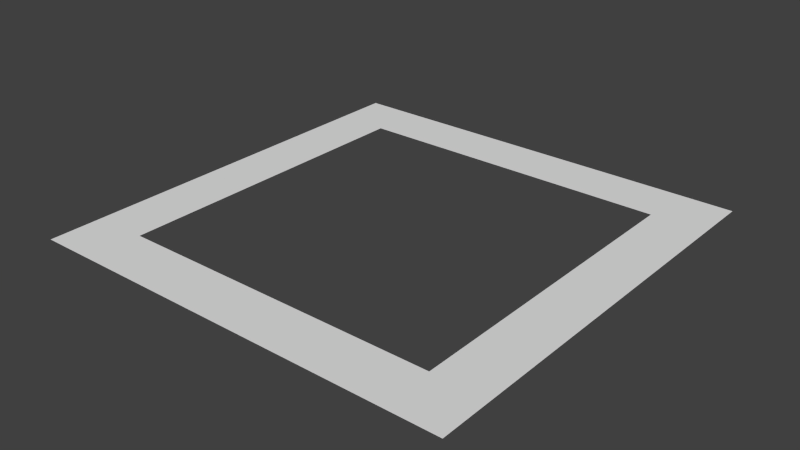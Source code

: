 # Source: other_square.blend  (saved by Blender 2.68.0; exported with 4.5.12 LTS)
import bpy
from mathutils import Matrix  # noqa: F401  (used for matrix-valued properties, if any)

bpy.ops.wm.read_factory_settings(use_empty=True)
scene = bpy.context.scene
scene.name = 'Scene'

# ---- collections
col_collection_1 = bpy.data.collections.new('Collection 1'); scene.collection.children.link(col_collection_1)

# ---- world
world_world = bpy.data.worlds.new('World'); scene.world = world_world
world_world.color = (0.05088, 0.05088, 0.05088)
world_world.use_sun_shadow = False
world_world.sun_shadow_jitter_overblur = 0.0
world_world.cycles.sampling_method = 'MANUAL'
world_world.cycles.sample_map_resolution = 256

# ---- meshes
me_plane_004 = bpy.data.meshes.new('Plane.004')
me_plane_004.from_pydata([(0.5, -0.5, 0.0), (-0.5, -0.5, 0.0), (0.5, 0.5, 0.0), (-0.5, 0.5, 0.0), (0.0, -0.5, 0.0), (0.0, 0.5, 0.0), (0.5, 0.0, 0.0), (-0.5, 0.0, 0.0), (-0.25, -0.5, 0.0), (-0.25, 0.5, 0.0), (0.5, 0.25, 0.0), (-0.5, -0.25, 0.0), (0.25, -0.5, 0.0), (0.25, 0.5, 0.0), (0.5, -0.25, 0.0), (-0.5, 0.25, 0.0), (-0.375, -0.5, 0.0), (-0.375, 0.5, 0.0), (0.5, 0.375, 0.0), (-0.5, -0.375, 0.0), (0.375, -0.5, 0.0), (0.375, 0.5, 0.0), (0.5, -0.375, 0.0), (-0.5, 0.375, 0.0), (0.0, 0.375, 0.0), (0.0, -0.375, 0.0), (-0.375, 0.0, 0.0), (-0.125, -0.5, 0.0), (-0.125, 0.5, 0.0), (0.5, 0.125, 0.0), (-0.5, -0.125, 0.0), (0.125, -0.5, 0.0), (0.125, 0.5, 0.0), (0.5, -0.125, 0.0), (-0.5, 0.125, 0.0), (0.375, 0.0, 0.0), (0.25, 0.375, 0.0), (0.375, 0.25, 0.0), (-0.25, 0.375, 0.0), (-0.375, 0.25, 0.0), (-0.25, -0.375, 0.0), (-0.375, -0.25, 0.0), (0.25, -0.375, 0.0), (0.375, -0.25, 0.0), (0.375, 0.375, 0.0), (-0.125, 0.375, 0.0), (0.375, -0.125, 0.0), (0.125, 0.375, 0.0), (0.375, 0.125, 0.0), (-0.375, 0.375, 0.0), (-0.375, 0.125, 0.0), (-0.375, -0.125, 0.0), (-0.375, -0.375, 0.0), (-0.125, -0.375, 0.0), (0.125, -0.375, 0.0), (0.375, -0.375, 0.0)], [], [(44, 18, 2, 21), (45, 24, 5, 28), (46, 33, 6, 35), (47, 36, 13, 32), (48, 29, 10, 37), (49, 38, 9, 17), (55, 22, 14, 43), (36, 44, 21, 13), (37, 10, 18, 44), (38, 45, 28, 9), (43, 14, 33, 46), (24, 47, 32, 5), (35, 6, 29, 48), (23, 49, 17, 3), (15, 39, 49, 23), (34, 50, 39, 15), (7, 26, 50, 34), (30, 51, 26, 7), (11, 41, 51, 30), (19, 52, 41, 11), (1, 16, 52, 19), (16, 8, 40, 52), (8, 27, 53, 40), (27, 4, 25, 53), (4, 31, 54, 25), (31, 12, 42, 54), (12, 20, 55, 42), (20, 0, 22, 55)])
_ca = me_plane_004.color_attributes.new('Col', 'BYTE_COLOR', 'CORNER')
_ca.data.foreach_set('color', [0.4793, 0.4793, 0.4793, 1.0, 0.4793, 0.4793, 0.4793, 1.0, 0.4793, 0.4793, 0.4793, 1.0, 0.4793, 0.4793, 0.4793, 1.0, 0.4793, 0.4793, 0.4793, 1.0, 0.4793, 0.4793, 0.4793, 1.0, 0.4793, 0.4793, 0.4793, 1.0, 0.4793, 0.4793, 0.4793, 1.0, 0.4793, 0.4793, 0.4793, 1.0, 0.4793, 0.4793, 0.4793, 1.0, 0.4793, 0.4793, 0.4793, 1.0, 0.4793, 0.4793, 0.4793, 1.0, 0.4793, 0.4793, 0.4793, 1.0, 0.4793, 0.4793, 0.4793, 1.0, 0.4793, 0.4793, 0.4793, 1.0, 0.4793, 0.4793, 0.4793, 1.0, 0.4793, 0.4793, 0.4793, 1.0, 0.4793, 0.4793, 0.4793, 1.0, 0.4793, 0.4793, 0.4793, 1.0, 0.4793, 0.4793, 0.4793, 1.0, 0.4793, 0.4793, 0.4793, 1.0, 0.4793, 0.4793, 0.4793, 1.0, 0.4793, 0.4793, 0.4793, 1.0, 0.4793, 0.4793, 0.4793, 1.0, 0.4793, 0.4793, 0.4793, 1.0, 0.4793, 0.4793, 0.4793, 1.0, 0.4793, 0.4793, 0.4793, 1.0, 0.4793, 0.4793, 0.4793, 1.0, 0.4793, 0.4793, 0.4793, 1.0, 0.4793, 0.4793, 0.4793, 1.0, 0.4793, 0.4793, 0.4793, 1.0, 0.4793, 0.4793, 0.4793, 1.0, 0.4793, 0.4793, 0.4793, 1.0, 0.4793, 0.4793, 0.4793, 1.0, 0.4793, 0.4793, 0.4793, 1.0, 0.4793, 0.4793, 0.4793, 1.0, 0.4793, 0.4793, 0.4793, 1.0, 0.4793, 0.4793, 0.4793, 1.0, 0.4793, 0.4793, 0.4793, 1.0, 0.4793, 0.4793, 0.4793, 1.0, 0.4793, 0.4793, 0.4793, 1.0, 0.4793, 0.4793, 0.4793, 1.0, 0.4793, 0.4793, 0.4793, 1.0, 0.4793, 0.4793, 0.4793, 1.0, 0.4793, 0.4793, 0.4793, 1.0, 0.4793, 0.4793, 0.4793, 1.0, 0.4793, 0.4793, 0.4793, 1.0, 0.4793, 0.4793, 0.4793, 1.0, 0.4793, 0.4793, 0.4793, 1.0, 0.4793, 0.4793, 0.4793, 1.0, 0.4793, 0.4793, 0.4793, 1.0, 0.4793, 0.4793, 0.4793, 1.0, 0.4793, 0.4793, 0.4793, 1.0, 0.4793, 0.4793, 0.4793, 1.0, 0.4793, 0.4793, 0.4793, 1.0, 0.4793, 0.4793, 0.4793, 1.0, 0.4793, 0.4793, 0.4793, 1.0, 0.4793, 0.4793, 0.4793, 1.0, 0.4793, 0.4793, 0.4793, 1.0, 0.4793, 0.4793, 0.4793, 1.0, 0.4793, 0.4793, 0.4793, 1.0, 0.4793, 0.4793, 0.4793, 1.0, 0.4793, 0.4793, 0.4793, 1.0, 0.4793, 0.4793, 0.4793, 1.0, 0.4793, 0.4793, 0.4793, 1.0, 0.4793, 0.4793, 0.4793, 1.0, 0.4793, 0.4793, 0.4793, 1.0, 0.4793, 0.4793, 0.4793, 1.0, 0.4793, 0.4793, 0.4793, 1.0, 0.4793, 0.4793, 0.4793, 1.0, 0.4793, 0.4793, 0.4793, 1.0, 0.4793, 0.4793, 0.4793, 1.0, 0.4793, 0.4793, 0.4793, 1.0, 0.4793, 0.4793, 0.4793, 1.0, 0.4793, 0.4793, 0.4793, 1.0, 0.4793, 0.4793, 0.4793, 1.0, 0.4793, 0.4793, 0.4793, 1.0, 0.4793, 0.4793, 0.4793, 1.0, 0.4793, 0.4793, 0.4793, 1.0, 0.4793, 0.4793, 0.4793, 1.0, 0.4793, 0.4793, 0.4793, 1.0, 0.4793, 0.4793, 0.4793, 1.0, 0.4793, 0.4793, 0.4793, 1.0, 0.4793, 0.4793, 0.4793, 1.0, 0.4793, 0.4793, 0.4793, 1.0, 0.4793, 0.4793, 0.4793, 1.0, 0.4793, 0.4793, 0.4793, 1.0, 0.4793, 0.4793, 0.4793, 1.0, 0.4793, 0.4793, 0.4793, 1.0, 0.4793, 0.4793, 0.4793, 1.0, 0.4793, 0.4793, 0.4793, 1.0, 0.4793, 0.4793, 0.4793, 1.0, 0.4793, 0.4793, 0.4793, 1.0, 0.4793, 0.4793, 0.4793, 1.0, 0.4793, 0.4793, 0.4793, 1.0, 0.4793, 0.4793, 0.4793, 1.0, 0.4793, 0.4793, 0.4793, 1.0, 0.4793, 0.4793, 0.4793, 1.0, 0.4793, 0.4793, 0.4793, 1.0, 0.4793, 0.4793, 0.4793, 1.0, 0.4793, 0.4793, 0.4793, 1.0, 0.4793, 0.4793, 0.4793, 1.0, 0.4793, 0.4793, 0.4793, 1.0, 0.4793, 0.4793, 0.4793, 1.0, 0.4793, 0.4793, 0.4793, 1.0, 0.4793, 0.4793, 0.4793, 1.0, 0.4793, 0.4793, 0.4793, 1.0, 0.4793, 0.4793, 0.4793, 1.0, 0.4793, 0.4793, 0.4793, 1.0, 0.4793, 0.4793, 0.4793, 1.0, 0.4793, 0.4793, 0.4793, 1.0, 0.4793, 0.4793, 0.4793, 1.0])
me_plane_004.use_remesh_preserve_volume = False
me_plane_004.use_remesh_preserve_attributes = False
me_plane_004.use_mirror_vertex_groups = False
me_plane_004.update()

# ---- objects
ob_plane = bpy.data.objects.new('Plane', me_plane_004)

# ---- transforms, parenting, visibility, modifiers, constraints
ob_plane.location = (0.0, 0.0, 0.0)
ob_plane.lineart.crease_threshold = 0.0

# ---- collection membership
col_collection_1.objects.link(ob_plane)

# ---- scene / render settings (as saved in the file)
scene.frame_start = 1; scene.frame_end = 250; scene.frame_set(1)
scene.render.engine = 'BLENDER_EEVEE_NEXT'
scene.render.image_settings.color_mode = 'RGB'
scene.render.image_settings.compression = 90
scene.render.resolution_percentage = 50
scene.render.dither_intensity = 0.0
scene.cycles.use_denoising = False
scene.cycles.samples = 10
scene.cycles.sampling_pattern = 'TABULATED_SOBOL'
scene.cycles.light_sampling_threshold = 0.0
scene.cycles.use_adaptive_sampling = False
scene.cycles.use_light_tree = False
scene.cycles.blur_glossy = 0.0
scene.cycles.volume_bounces = 1
scene.cycles.pixel_filter_type = 'GAUSSIAN'
scene.cycles.sample_clamp_indirect = 0.0
scene.view_settings.view_transform = 'Standard'
bpy.context.view_layer.update()

# ---- added for rendering (the .blend has no active camera and no usable light): camera, sun
cam_auto = bpy.data.cameras.new('AutoCamera')
cam_auto.lens = 50.0
cam_auto.sensor_width = 36.0
cam_auto.clip_end = 1000.0
ob_auto_camera = bpy.data.objects.new('AutoCamera', cam_auto)
scene.collection.objects.link(ob_auto_camera)
ob_auto_camera.location = (1.30847, -1.57016, 1.04677)
ob_auto_camera.rotation_euler = (1.09748, -7.21219e-08, 0.694738)
scene.camera = ob_auto_camera
light_auto_sun = bpy.data.lights.new('AutoSun', 'SUN')
light_auto_sun.energy = 3.0
light_auto_sun.angle = 0.0523599
ob_auto_sun = bpy.data.objects.new('AutoSun', light_auto_sun)
scene.collection.objects.link(ob_auto_sun)
ob_auto_sun.rotation_euler = (0.872665, 0.174533, 0.523599)
bpy.context.view_layer.update()
